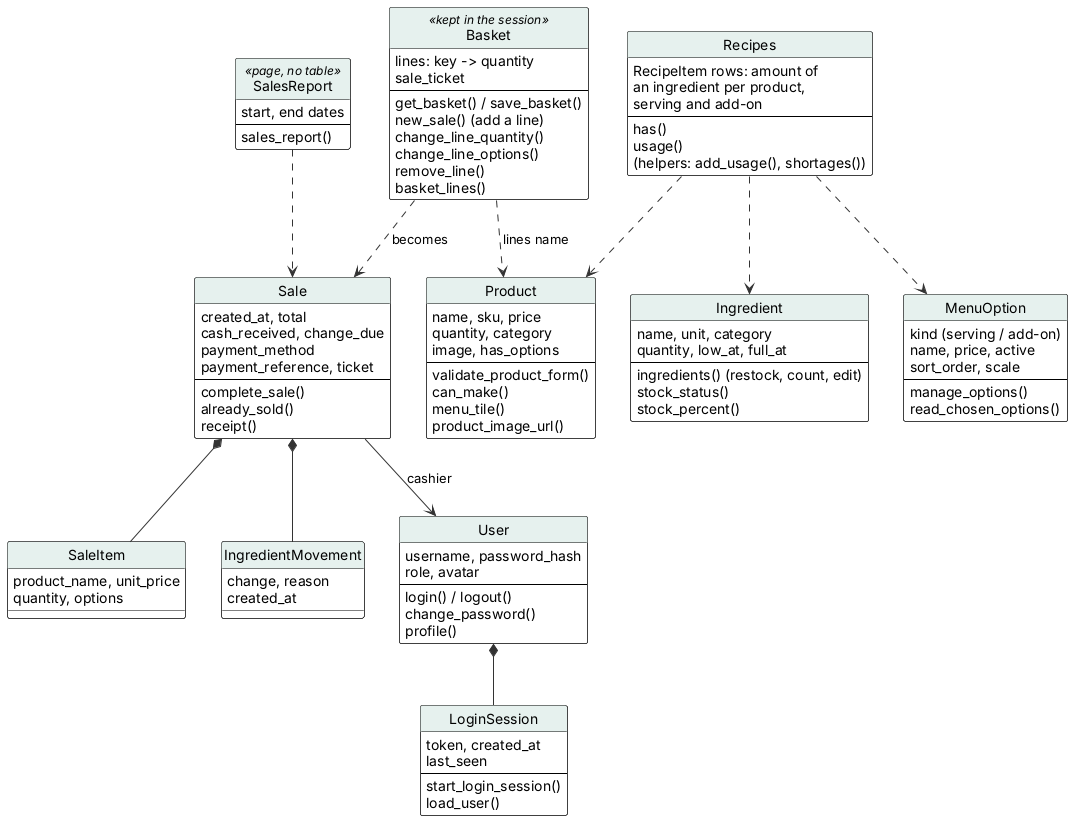

The diagram above was rendered by PlantUML. Its source (embedded in the PNG):
@startuml
' Object classes with attributes and operations - Inventory & POS System v0.20.5 (report, Lecture 7; drawn 2026-10-14)
' Edit: paste into draw.io (Arrange > Insert > Advanced > PlantUML) or planttext.com
skinparam defaultFontName Arial
skinparam shadowing false
skinparam ArrowColor #333333
skinparam rectangle {
  BackgroundColor White
  BorderColor Black
}
skinparam usecase {
  BackgroundColor White
  BorderColor Black
}
skinparam class {
  BackgroundColor White
  BorderColor Black
  HeaderBackgroundColor #E6F1EE
}
skinparam activity {
  BackgroundColor White
  BorderColor Black
}
skinparam state {
  BackgroundColor White
  BorderColor Black
}
skinparam sequence {
  ParticipantBackgroundColor White
  ParticipantBorderColor Black
  LifeLineBorderColor #888888
  ActorBorderColor Black
  ActorBackgroundColor White
}
skinparam note {
  BackgroundColor #FFFBEA
  BorderColor #C9B458
}
skinparam swimlaneWidth same
hide circle

skinparam class {
  BackgroundColor White
  BorderColor Black
  HeaderBackgroundColor #E6F1EE
}
class Product {
  name, sku, price
  quantity, category
  image, has_options
  --
  validate_product_form()
  can_make()
  menu_tile()
  product_image_url()
}
class Basket <<kept in the session>> {
  lines: key -> quantity
  sale_ticket
  --
  get_basket() / save_basket()
  new_sale() (add a line)
  change_line_quantity()
  change_line_options()
  remove_line()
  basket_lines()
}
class Sale {
  created_at, total
  cash_received, change_due
  payment_method
  payment_reference, ticket
  --
  complete_sale()
  already_sold()
  receipt()
}
class SaleItem {
  product_name, unit_price
  quantity, options
}
class Recipes {
  RecipeItem rows: amount of
  an ingredient per product,
  serving and add-on
  --
  has()
  usage()
  (helpers: add_usage(), shortages())
}
class Ingredient {
  name, unit, category
  quantity, low_at, full_at
  --
  ingredients() (restock, count, edit)
  stock_status()
  stock_percent()
}
class IngredientMovement {
  change, reason
  created_at
}
class MenuOption {
  kind (serving / add-on)
  name, price, active
  sort_order, scale
  --
  manage_options()
  read_chosen_options()
}
class User {
  username, password_hash
  role, avatar
  --
  login() / logout()
  change_password()
  profile()
}
class LoginSession {
  token, created_at
  last_seen
  --
  start_login_session()
  load_user()
}
class SalesReport <<page, no table>> {
  start, end dates
  --
  sales_report()
}
Basket ..> Product : lines name
Basket ..> Sale : becomes
Sale *-- SaleItem
Sale --> User : cashier
Sale *-- IngredientMovement
Recipes ..> Product
Recipes ..> Ingredient
Recipes ..> MenuOption
User *-- LoginSession
SalesReport ..> Sale
@enduml